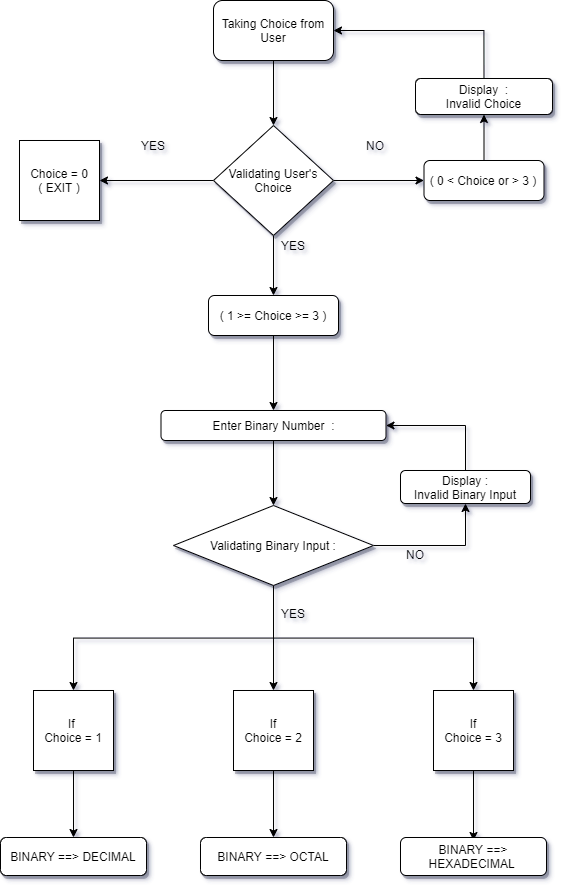

The diagram above was exported from draw.io. Its source (the exported page's mxGraphModel, read from the mxfile embedded in the PNG):
<mxGraphModel dx="1283" dy="729" grid="0" gridSize="10" guides="1" tooltips="1" connect="1" arrows="1" fold="1" page="1" pageScale="1" pageWidth="827" pageHeight="1169" background="#ffffff" math="0" shadow="1">
  <root>
    <mxCell id="WIyWlLk6GJQsqaUBKTNV-0" />
    <mxCell id="WIyWlLk6GJQsqaUBKTNV-1" parent="WIyWlLk6GJQsqaUBKTNV-0" />
    <mxCell id="8bhW9R0R03_YjrT9ybcW-109" style="edgeStyle=orthogonalEdgeStyle;rounded=0;orthogonalLoop=1;jettySize=auto;html=1;exitX=0.5;exitY=1;exitDx=0;exitDy=0;" edge="1" parent="WIyWlLk6GJQsqaUBKTNV-1" source="8bhW9R0R03_YjrT9ybcW-47" target="8bhW9R0R03_YjrT9ybcW-48">
      <mxGeometry relative="1" as="geometry" />
    </mxCell>
    <mxCell id="8bhW9R0R03_YjrT9ybcW-47" value="Taking Choice from User" style="rounded=1;whiteSpace=wrap;html=1;shadow=1;" vertex="1" parent="WIyWlLk6GJQsqaUBKTNV-1">
      <mxGeometry x="360" y="115" width="120" height="60" as="geometry" />
    </mxCell>
    <mxCell id="8bhW9R0R03_YjrT9ybcW-93" style="edgeStyle=orthogonalEdgeStyle;rounded=0;orthogonalLoop=1;jettySize=auto;html=1;exitX=0.5;exitY=1;exitDx=0;exitDy=0;entryX=0.5;entryY=0;entryDx=0;entryDy=0;" edge="1" parent="WIyWlLk6GJQsqaUBKTNV-1" source="8bhW9R0R03_YjrT9ybcW-48" target="8bhW9R0R03_YjrT9ybcW-55">
      <mxGeometry relative="1" as="geometry" />
    </mxCell>
    <mxCell id="8bhW9R0R03_YjrT9ybcW-94" style="edgeStyle=orthogonalEdgeStyle;rounded=0;orthogonalLoop=1;jettySize=auto;html=1;exitX=1;exitY=0.5;exitDx=0;exitDy=0;entryX=0;entryY=0.5;entryDx=0;entryDy=0;" edge="1" parent="WIyWlLk6GJQsqaUBKTNV-1" source="8bhW9R0R03_YjrT9ybcW-48" target="8bhW9R0R03_YjrT9ybcW-52">
      <mxGeometry relative="1" as="geometry" />
    </mxCell>
    <mxCell id="8bhW9R0R03_YjrT9ybcW-95" style="edgeStyle=orthogonalEdgeStyle;rounded=0;orthogonalLoop=1;jettySize=auto;html=1;exitX=0;exitY=0.5;exitDx=0;exitDy=0;entryX=1;entryY=0.5;entryDx=0;entryDy=0;" edge="1" parent="WIyWlLk6GJQsqaUBKTNV-1" source="8bhW9R0R03_YjrT9ybcW-48" target="8bhW9R0R03_YjrT9ybcW-64">
      <mxGeometry relative="1" as="geometry" />
    </mxCell>
    <mxCell id="8bhW9R0R03_YjrT9ybcW-48" value="Validating User's&lt;br&gt;Choice" style="rhombus;whiteSpace=wrap;html=1;shadow=1;" vertex="1" parent="WIyWlLk6GJQsqaUBKTNV-1">
      <mxGeometry x="360" y="240" width="120" height="110" as="geometry" />
    </mxCell>
    <mxCell id="8bhW9R0R03_YjrT9ybcW-104" style="edgeStyle=orthogonalEdgeStyle;rounded=0;orthogonalLoop=1;jettySize=auto;html=1;exitX=0.5;exitY=0;exitDx=0;exitDy=0;entryX=0.5;entryY=1;entryDx=0;entryDy=0;" edge="1" parent="WIyWlLk6GJQsqaUBKTNV-1" source="8bhW9R0R03_YjrT9ybcW-52" target="8bhW9R0R03_YjrT9ybcW-102">
      <mxGeometry relative="1" as="geometry" />
    </mxCell>
    <mxCell id="8bhW9R0R03_YjrT9ybcW-52" value="( 0 &amp;lt; Choice or &amp;gt; 3 )" style="rounded=1;whiteSpace=wrap;html=1;shadow=1;" vertex="1" parent="WIyWlLk6GJQsqaUBKTNV-1">
      <mxGeometry x="570.5" y="275" width="120" height="40" as="geometry" />
    </mxCell>
    <mxCell id="8bhW9R0R03_YjrT9ybcW-71" style="edgeStyle=orthogonalEdgeStyle;rounded=0;orthogonalLoop=1;jettySize=auto;html=1;exitX=0.5;exitY=1;exitDx=0;exitDy=0;entryX=0.5;entryY=0;entryDx=0;entryDy=0;" edge="1" parent="WIyWlLk6GJQsqaUBKTNV-1" source="8bhW9R0R03_YjrT9ybcW-55" target="8bhW9R0R03_YjrT9ybcW-67">
      <mxGeometry relative="1" as="geometry" />
    </mxCell>
    <mxCell id="8bhW9R0R03_YjrT9ybcW-55" value="( 1 &amp;gt;= Choice &amp;gt;= 3 )" style="rounded=1;whiteSpace=wrap;html=1;shadow=1;" vertex="1" parent="WIyWlLk6GJQsqaUBKTNV-1">
      <mxGeometry x="355" y="410" width="130" height="40" as="geometry" />
    </mxCell>
    <mxCell id="8bhW9R0R03_YjrT9ybcW-59" value="NO" style="text;html=1;strokeColor=none;fillColor=none;align=center;verticalAlign=middle;whiteSpace=wrap;rounded=0;shadow=1;" vertex="1" parent="WIyWlLk6GJQsqaUBKTNV-1">
      <mxGeometry x="502" y="250" width="40" height="20" as="geometry" />
    </mxCell>
    <mxCell id="8bhW9R0R03_YjrT9ybcW-90" style="edgeStyle=orthogonalEdgeStyle;rounded=0;orthogonalLoop=1;jettySize=auto;html=1;exitX=0.5;exitY=1;exitDx=0;exitDy=0;entryX=0.5;entryY=0;entryDx=0;entryDy=0;" edge="1" parent="WIyWlLk6GJQsqaUBKTNV-1">
      <mxGeometry relative="1" as="geometry">
        <mxPoint x="220" y="885" as="sourcePoint" />
        <mxPoint x="220" y="952" as="targetPoint" />
      </mxGeometry>
    </mxCell>
    <mxCell id="8bhW9R0R03_YjrT9ybcW-61" value="If &lt;br&gt;Choice = 1" style="whiteSpace=wrap;html=1;aspect=fixed;shadow=1;" vertex="1" parent="WIyWlLk6GJQsqaUBKTNV-1">
      <mxGeometry x="180" y="805" width="80" height="80" as="geometry" />
    </mxCell>
    <mxCell id="8bhW9R0R03_YjrT9ybcW-86" style="edgeStyle=orthogonalEdgeStyle;rounded=0;orthogonalLoop=1;jettySize=auto;html=1;exitX=0.5;exitY=1;exitDx=0;exitDy=0;entryX=0.5;entryY=0;entryDx=0;entryDy=0;" edge="1" parent="WIyWlLk6GJQsqaUBKTNV-1" source="8bhW9R0R03_YjrT9ybcW-62" target="8bhW9R0R03_YjrT9ybcW-84">
      <mxGeometry relative="1" as="geometry" />
    </mxCell>
    <mxCell id="8bhW9R0R03_YjrT9ybcW-62" value="&lt;span&gt;If&lt;/span&gt;&lt;br&gt;&lt;span&gt;Choice = 2&lt;/span&gt;" style="whiteSpace=wrap;html=1;aspect=fixed;shadow=1;" vertex="1" parent="WIyWlLk6GJQsqaUBKTNV-1">
      <mxGeometry x="380" y="805" width="80" height="80" as="geometry" />
    </mxCell>
    <mxCell id="8bhW9R0R03_YjrT9ybcW-87" style="edgeStyle=orthogonalEdgeStyle;rounded=0;orthogonalLoop=1;jettySize=auto;html=1;exitX=0.5;exitY=1;exitDx=0;exitDy=0;entryX=0.5;entryY=0;entryDx=0;entryDy=0;" edge="1" parent="WIyWlLk6GJQsqaUBKTNV-1" source="8bhW9R0R03_YjrT9ybcW-63">
      <mxGeometry relative="1" as="geometry">
        <mxPoint x="620" y="955" as="targetPoint" />
      </mxGeometry>
    </mxCell>
    <mxCell id="8bhW9R0R03_YjrT9ybcW-63" value="&lt;span&gt;If&lt;/span&gt;&lt;br&gt;&lt;span&gt;Choice = 3&lt;/span&gt;" style="whiteSpace=wrap;html=1;aspect=fixed;shadow=1;" vertex="1" parent="WIyWlLk6GJQsqaUBKTNV-1">
      <mxGeometry x="580" y="805" width="80" height="80" as="geometry" />
    </mxCell>
    <mxCell id="8bhW9R0R03_YjrT9ybcW-64" value="Choice = 0&lt;br&gt;( EXIT )" style="whiteSpace=wrap;html=1;aspect=fixed;shadow=1;" vertex="1" parent="WIyWlLk6GJQsqaUBKTNV-1">
      <mxGeometry x="166" y="255" width="80" height="80" as="geometry" />
    </mxCell>
    <mxCell id="8bhW9R0R03_YjrT9ybcW-70" style="edgeStyle=orthogonalEdgeStyle;rounded=0;orthogonalLoop=1;jettySize=auto;html=1;exitX=0.5;exitY=1;exitDx=0;exitDy=0;entryX=0.5;entryY=0;entryDx=0;entryDy=0;" edge="1" parent="WIyWlLk6GJQsqaUBKTNV-1" source="8bhW9R0R03_YjrT9ybcW-67" target="8bhW9R0R03_YjrT9ybcW-69">
      <mxGeometry relative="1" as="geometry" />
    </mxCell>
    <mxCell id="8bhW9R0R03_YjrT9ybcW-67" value="Enter Binary Number&amp;nbsp; :" style="rounded=1;whiteSpace=wrap;html=1;shadow=1;" vertex="1" parent="WIyWlLk6GJQsqaUBKTNV-1">
      <mxGeometry x="307.5" y="525" width="225" height="30" as="geometry" />
    </mxCell>
    <mxCell id="8bhW9R0R03_YjrT9ybcW-72" style="edgeStyle=orthogonalEdgeStyle;rounded=0;orthogonalLoop=1;jettySize=auto;html=1;exitX=0.5;exitY=1;exitDx=0;exitDy=0;entryX=0.5;entryY=0;entryDx=0;entryDy=0;" edge="1" parent="WIyWlLk6GJQsqaUBKTNV-1" source="8bhW9R0R03_YjrT9ybcW-69" target="8bhW9R0R03_YjrT9ybcW-62">
      <mxGeometry relative="1" as="geometry" />
    </mxCell>
    <mxCell id="8bhW9R0R03_YjrT9ybcW-73" style="edgeStyle=orthogonalEdgeStyle;rounded=0;orthogonalLoop=1;jettySize=auto;html=1;exitX=0.5;exitY=1;exitDx=0;exitDy=0;entryX=0.5;entryY=0;entryDx=0;entryDy=0;" edge="1" parent="WIyWlLk6GJQsqaUBKTNV-1" source="8bhW9R0R03_YjrT9ybcW-69" target="8bhW9R0R03_YjrT9ybcW-63">
      <mxGeometry relative="1" as="geometry" />
    </mxCell>
    <mxCell id="8bhW9R0R03_YjrT9ybcW-74" style="edgeStyle=orthogonalEdgeStyle;rounded=0;orthogonalLoop=1;jettySize=auto;html=1;exitX=0.5;exitY=1;exitDx=0;exitDy=0;entryX=0.5;entryY=0;entryDx=0;entryDy=0;" edge="1" parent="WIyWlLk6GJQsqaUBKTNV-1" source="8bhW9R0R03_YjrT9ybcW-69">
      <mxGeometry relative="1" as="geometry">
        <mxPoint x="220" y="805" as="targetPoint" />
      </mxGeometry>
    </mxCell>
    <mxCell id="8bhW9R0R03_YjrT9ybcW-92" style="edgeStyle=orthogonalEdgeStyle;rounded=0;orthogonalLoop=1;jettySize=auto;html=1;exitX=1;exitY=0.5;exitDx=0;exitDy=0;entryX=0.5;entryY=1;entryDx=0;entryDy=0;" edge="1" parent="WIyWlLk6GJQsqaUBKTNV-1" source="8bhW9R0R03_YjrT9ybcW-69" target="8bhW9R0R03_YjrT9ybcW-79">
      <mxGeometry relative="1" as="geometry" />
    </mxCell>
    <mxCell id="8bhW9R0R03_YjrT9ybcW-69" value="Validating Binary Input :" style="rhombus;whiteSpace=wrap;html=1;shadow=1;" vertex="1" parent="WIyWlLk6GJQsqaUBKTNV-1">
      <mxGeometry x="320" y="620" width="200" height="80" as="geometry" />
    </mxCell>
    <mxCell id="8bhW9R0R03_YjrT9ybcW-78" value="YES" style="text;html=1;strokeColor=none;fillColor=none;align=center;verticalAlign=middle;whiteSpace=wrap;rounded=0;shadow=1;" vertex="1" parent="WIyWlLk6GJQsqaUBKTNV-1">
      <mxGeometry x="420" y="718" width="40" height="20" as="geometry" />
    </mxCell>
    <mxCell id="8bhW9R0R03_YjrT9ybcW-91" style="edgeStyle=orthogonalEdgeStyle;rounded=0;orthogonalLoop=1;jettySize=auto;html=1;exitX=0.5;exitY=0;exitDx=0;exitDy=0;entryX=1;entryY=0.5;entryDx=0;entryDy=0;" edge="1" parent="WIyWlLk6GJQsqaUBKTNV-1" source="8bhW9R0R03_YjrT9ybcW-79" target="8bhW9R0R03_YjrT9ybcW-67">
      <mxGeometry relative="1" as="geometry" />
    </mxCell>
    <mxCell id="8bhW9R0R03_YjrT9ybcW-79" value="Display :&lt;br&gt;Invalid Binary Input" style="rounded=1;whiteSpace=wrap;html=1;shadow=1;" vertex="1" parent="WIyWlLk6GJQsqaUBKTNV-1">
      <mxGeometry x="547" y="585" width="130" height="33" as="geometry" />
    </mxCell>
    <mxCell id="8bhW9R0R03_YjrT9ybcW-82" value="NO" style="text;html=1;strokeColor=none;fillColor=none;align=center;verticalAlign=middle;whiteSpace=wrap;rounded=0;shadow=1;" vertex="1" parent="WIyWlLk6GJQsqaUBKTNV-1">
      <mxGeometry x="542" y="659" width="40" height="20" as="geometry" />
    </mxCell>
    <mxCell id="8bhW9R0R03_YjrT9ybcW-83" value="BINARY ==&amp;gt; DECIMAL" style="rounded=1;whiteSpace=wrap;html=1;shadow=1;" vertex="1" parent="WIyWlLk6GJQsqaUBKTNV-1">
      <mxGeometry x="147" y="952" width="146" height="38" as="geometry" />
    </mxCell>
    <mxCell id="8bhW9R0R03_YjrT9ybcW-84" value="BINARY ==&amp;gt; OCTAL" style="rounded=1;whiteSpace=wrap;html=1;shadow=1;" vertex="1" parent="WIyWlLk6GJQsqaUBKTNV-1">
      <mxGeometry x="347" y="952" width="146" height="38" as="geometry" />
    </mxCell>
    <mxCell id="8bhW9R0R03_YjrT9ybcW-85" value="BINARY ==&amp;gt; HEXADECIMAL&amp;nbsp;" style="rounded=1;whiteSpace=wrap;html=1;shadow=1;" vertex="1" parent="WIyWlLk6GJQsqaUBKTNV-1">
      <mxGeometry x="547" y="952" width="146" height="38" as="geometry" />
    </mxCell>
    <mxCell id="8bhW9R0R03_YjrT9ybcW-98" value="YES" style="text;html=1;strokeColor=none;fillColor=none;align=center;verticalAlign=middle;whiteSpace=wrap;rounded=0;shadow=1;" vertex="1" parent="WIyWlLk6GJQsqaUBKTNV-1">
      <mxGeometry x="420" y="350" width="40" height="20" as="geometry" />
    </mxCell>
    <mxCell id="8bhW9R0R03_YjrT9ybcW-101" value="YES" style="text;html=1;strokeColor=none;fillColor=none;align=center;verticalAlign=middle;whiteSpace=wrap;rounded=0;shadow=1;" vertex="1" parent="WIyWlLk6GJQsqaUBKTNV-1">
      <mxGeometry x="280" y="250" width="40" height="20" as="geometry" />
    </mxCell>
    <mxCell id="8bhW9R0R03_YjrT9ybcW-105" style="edgeStyle=orthogonalEdgeStyle;rounded=0;orthogonalLoop=1;jettySize=auto;html=1;exitX=0.5;exitY=0;exitDx=0;exitDy=0;entryX=1;entryY=0.5;entryDx=0;entryDy=0;" edge="1" parent="WIyWlLk6GJQsqaUBKTNV-1" source="8bhW9R0R03_YjrT9ybcW-102" target="8bhW9R0R03_YjrT9ybcW-47">
      <mxGeometry relative="1" as="geometry" />
    </mxCell>
    <mxCell id="8bhW9R0R03_YjrT9ybcW-102" value="Display&amp;nbsp; :&lt;br&gt;Invalid Choice" style="rounded=1;whiteSpace=wrap;html=1;shadow=1;" vertex="1" parent="WIyWlLk6GJQsqaUBKTNV-1">
      <mxGeometry x="562" y="193" width="137" height="36" as="geometry" />
    </mxCell>
  </root>
</mxGraphModel>